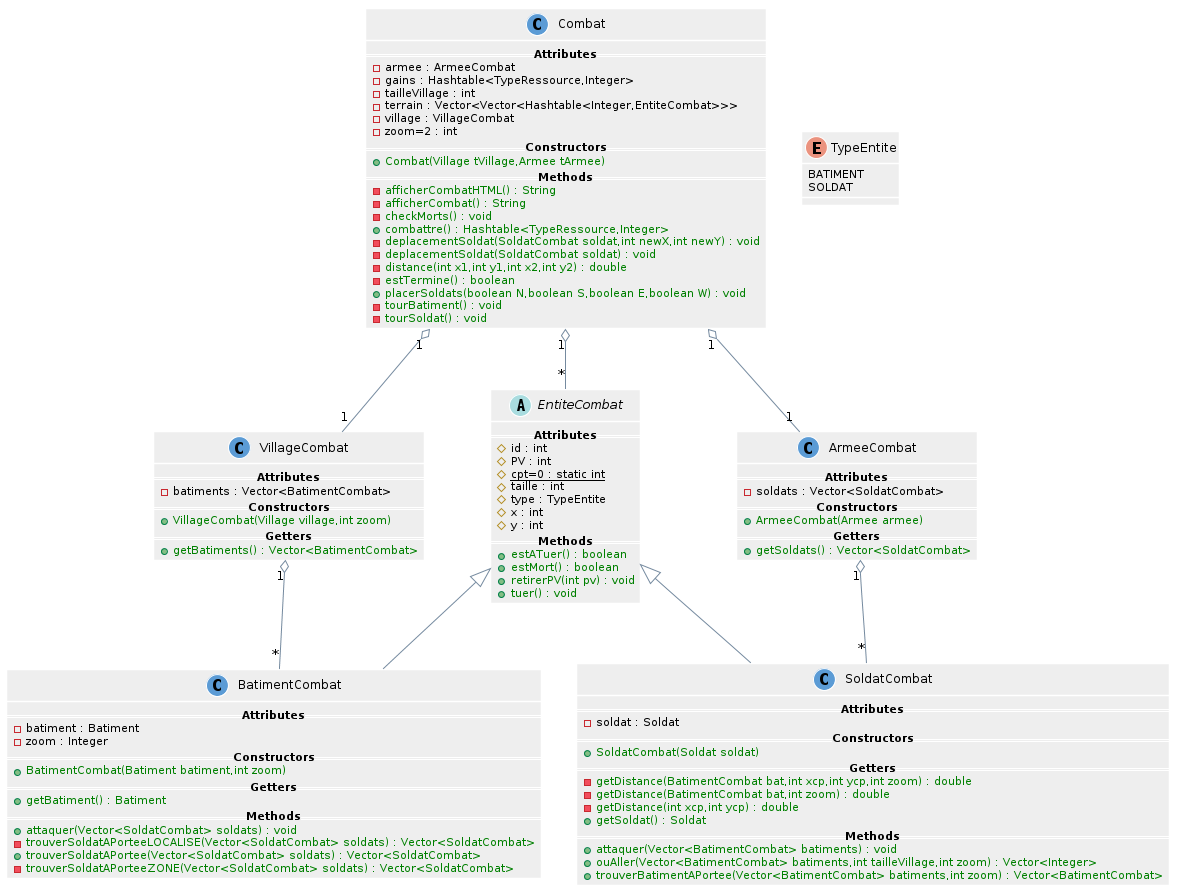

The diagram above was rendered by PlantUML. Its source (embedded in the PNG):
@startuml
skinparam shadowing false
skinparam stereotypeCBackgroundColor #5B9BD5
' skinparam backgroundColor transparent

skinparam note {
  BackgroundColor #73AE42
  BorderColor #6CA43E
  FontColor white
}

skinparam class {
  BackgroundColor #EEEEEE
  ArrowColor #758A9F
  BorderColor #FFFFFF
}

skinparam sequence {
  ArrowColor #6CA43E

  LifeLineBorderColor #6CA43E
  LifeLineBackgroundColor #73AE42

  ParticipantBorderColor #2E75B5
  ParticipantBackgroundColor #5B9BD5

  ActorBorderColor #2E75B5
  ActorBackgroundColor #5B9BD5

  BoxLineColor #A5A5A5
}

skinparam state {
  BackgroundColor #EEEEEE
  ArrowColor #758A9F
  BorderColor #9E9E9E
}

skinparam usecase {
  BackgroundColor #EEEEEE
  BorderColor #9E9E9E

  ArrowColor #6CA43E
  ActorBorderColor #6CA43E
}

skinparam component {
  BackgroundColor #EEEEEE
  ArrowColor #758A9F
  BorderColor #9E9E9E
}

skinparam node {
  BackgroundColor #FFFFFF
  ArrowColor #758A9F
  BorderColor #9E9E9E
}

skinparam database {
  BackgroundColor #EEEEEE
  ArrowColor #758A9F
  BorderColor #9E9E9E
}

Combat "1" o-- "1" VillageCombat
Combat "1" o-- "1" ArmeeCombat
Combat "1" o-- "*" EntiteCombat
ArmeeCombat "1" o-- "*" SoldatCombat
VillageCombat "1" o-- "*" BatimentCombat

EntiteCombat <|-- SoldatCombat
EntiteCombat <|-- BatimentCombat
hide empty members
class ArmeeCombat{
    ==<b>Attributes</b>==
        - soldats : Vector<SoldatCombat>
    ==<b>Constructors</b>==
        +<color:green>ArmeeCombat(Armee armee)</color>
    'BEGINGETTER
    ==<b>Getters</b>==
        +<color:green>getSoldats() : Vector<SoldatCombat></color>
    'ENDGETTER
}
class BatimentCombat{
    ==<b>Attributes</b>==
        - batiment : Batiment
        - zoom : Integer
    ==<b>Constructors</b>==
        +<color:green>BatimentCombat(Batiment batiment,int zoom)</color>
    'BEGINGETTER
    ==<b>Getters</b>==
        +<color:green>getBatiment() : Batiment</color>
    'ENDGETTER
    ==<b>Methods</b>==
        +<color:green>attaquer(Vector<SoldatCombat> soldats) : void</color>
        -<color:green>trouverSoldatAPorteeLOCALISE(Vector<SoldatCombat> soldats) : Vector<SoldatCombat></color>
        +<color:green>trouverSoldatAPortee(Vector<SoldatCombat> soldats) : Vector<SoldatCombat></color>
        -<color:green>trouverSoldatAPorteeZONE(Vector<SoldatCombat> soldats) : Vector<SoldatCombat></color>
    'END
}
class Combat{
    ==<b>Attributes</b>==
        - armee : ArmeeCombat
        - gains : Hashtable<TypeRessource,Integer>
        - tailleVillage : int
        - terrain : Vector<Vector<Hashtable<Integer,EntiteCombat>>>
        - village : VillageCombat
        - zoom=2 : int
    ==<b>Constructors</b>==
        +<color:green>Combat(Village tVillage,Armee tArmee)</color>
    ==<b>Methods</b>==
        -<color:green>afficherCombatHTML() : String</color>
        -<color:green>afficherCombat() : String</color>
        -<color:green>checkMorts() : void</color>
        +<color:green>combattre() : Hashtable<TypeRessource,Integer></color>
        -<color:green>deplacementSoldat(SoldatCombat soldat,int newX,int newY) : void</color>
        -<color:green>deplacementSoldat(SoldatCombat soldat) : void</color>
        -<color:green>distance(int x1,int y1,int x2,int y2) : double</color>
        -<color:green>estTermine() : boolean</color>
        +<color:green>placerSoldats(boolean N,boolean S,boolean E,boolean W) : void</color>
        -<color:green>tourBatiment() : void</color>
        -<color:green>tourSoldat() : void</color>
    'END
}
abstract EntiteCombat{
    ==<b>Attributes</b>==
        # id : int
        # PV : int
        # {static}cpt=0 : static int
        # taille : int
        # type : TypeEntite
        # x : int
        # y : int
    '
    ==<b>Methods</b>==
        +<color:green>estATuer() : boolean</color>
        +<color:green>estMort() : boolean</color>
        +<color:green>retirerPV(int pv) : void</color>
        +<color:green>tuer() : void</color>
    'END
}
class SoldatCombat{
    ==<b>Attributes</b>==
        - soldat : Soldat
    ==<b>Constructors</b>==
        +<color:green>SoldatCombat(Soldat soldat)</color>
    'BEGINGETTER
    ==<b>Getters</b>==
        -<color:green>getDistance(BatimentCombat bat,int xcp,int ycp,int zoom) : double</color>
        -<color:green>getDistance(BatimentCombat bat,int zoom) : double</color>
        -<color:green>getDistance(int xcp,int ycp) : double</color>
        +<color:green>getSoldat() : Soldat</color>
    'ENDGETTER
    ==<b>Methods</b>==
        +<color:green>attaquer(Vector<BatimentCombat> batiments) : void</color>
        +<color:green>ouAller(Vector<BatimentCombat> batiments,int tailleVillage,int zoom) : Vector<Integer></color>
        +<color:green>trouverBatimentAPortee(Vector<BatimentCombat> batiments,int zoom) : Vector<BatimentCombat></color>
    'END
}
enum TypeEntite{
    BATIMENT
    SOLDAT
}
class VillageCombat{
    ==<b>Attributes</b>==
        - batiments : Vector<BatimentCombat>
    ==<b>Constructors</b>==
        +<color:green>VillageCombat(Village village,int zoom)</color>
    'BEGINGETTER
    ==<b>Getters</b>==
        +<color:green>getBatiments() : Vector<BatimentCombat></color>
    'ENDGETTER
}
@enduml